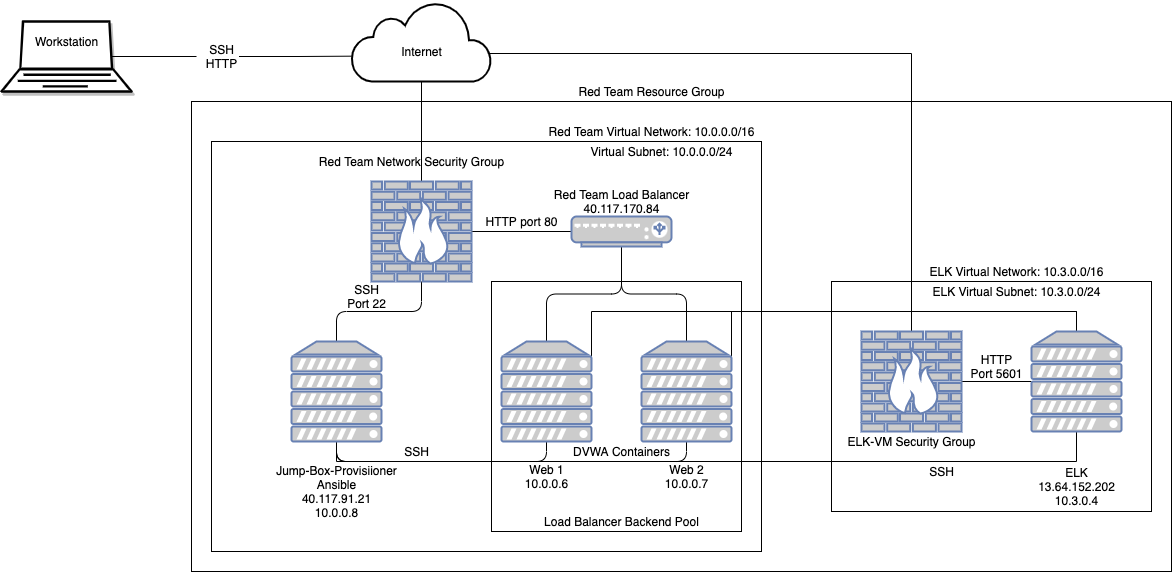

The diagram above was exported from draw.io. Its source (the exported page's mxGraphModel, read from the mxfile embedded in the PNG):
<mxGraphModel dx="1020" dy="507" grid="1" gridSize="10" guides="1" tooltips="1" connect="1" arrows="1" fold="1" page="1" pageScale="1" pageWidth="850" pageHeight="1100" math="0" shadow="0">
  <root>
    <mxCell id="0" />
    <mxCell id="1" parent="0" />
    <mxCell id="wdopfdHqX0U5pyTVerRq-44" value="" style="whiteSpace=wrap;html=1;rounded=0;sketch=0;" parent="1" vertex="1">
      <mxGeometry x="220" y="200" width="980" height="470" as="geometry" />
    </mxCell>
    <mxCell id="WlXFkJMqPe0R6zodmwKq-9" value="" style="whiteSpace=wrap;html=1;" parent="1" vertex="1">
      <mxGeometry x="860" y="380" width="320" height="230" as="geometry" />
    </mxCell>
    <mxCell id="wdopfdHqX0U5pyTVerRq-41" value="" style="whiteSpace=wrap;html=1;rounded=0;sketch=0;" parent="1" vertex="1">
      <mxGeometry x="240" y="240" width="550" height="410" as="geometry" />
    </mxCell>
    <mxCell id="wdopfdHqX0U5pyTVerRq-25" value="" style="whiteSpace=wrap;html=1;rounded=0;sketch=0;" parent="1" vertex="1">
      <mxGeometry x="520" y="380" width="250" height="250" as="geometry" />
    </mxCell>
    <mxCell id="wdopfdHqX0U5pyTVerRq-1" value="" style="html=1;verticalLabelPosition=bottom;align=center;verticalAlign=top;strokeWidth=2;shadow=0;dashed=0;shape=mxgraph.ios7.icons.cloud;" parent="1" vertex="1">
      <mxGeometry x="380" y="100" width="140" height="80" as="geometry" />
    </mxCell>
    <mxCell id="wdopfdHqX0U5pyTVerRq-4" style="edgeStyle=none;rounded=1;sketch=0;orthogonalLoop=1;jettySize=auto;html=1;exitX=0.85;exitY=0.5;exitDx=0;exitDy=0;exitPerimeter=0;entryX=0.021;entryY=0.558;entryDx=0;entryDy=0;entryPerimeter=0;strokeColor=none;endArrow=none;endFill=0;startArrow=none;" parent="1" source="wdopfdHqX0U5pyTVerRq-6" target="wdopfdHqX0U5pyTVerRq-1" edge="1">
      <mxGeometry relative="1" as="geometry" />
    </mxCell>
    <mxCell id="wdopfdHqX0U5pyTVerRq-5" style="edgeStyle=orthogonalEdgeStyle;rounded=1;sketch=0;orthogonalLoop=1;jettySize=auto;html=1;exitX=0.85;exitY=0.5;exitDx=0;exitDy=0;exitPerimeter=0;endArrow=none;endFill=0;startArrow=none;" parent="1" source="wdopfdHqX0U5pyTVerRq-6" edge="1">
      <mxGeometry relative="1" as="geometry">
        <mxPoint x="380" y="154.66666666666674" as="targetPoint" />
      </mxGeometry>
    </mxCell>
    <mxCell id="wdopfdHqX0U5pyTVerRq-3" value="" style="verticalAlign=top;verticalLabelPosition=bottom;labelPosition=center;align=center;html=1;outlineConnect=0;gradientDirection=north;strokeWidth=2;shape=mxgraph.networks.laptop;shadow=1;" parent="1" vertex="1">
      <mxGeometry x="30" y="120" width="130" height="70" as="geometry" />
    </mxCell>
    <mxCell id="wdopfdHqX0U5pyTVerRq-7" value="" style="edgeStyle=orthogonalEdgeStyle;rounded=1;sketch=0;orthogonalLoop=1;jettySize=auto;html=1;exitX=0.85;exitY=0.5;exitDx=0;exitDy=0;exitPerimeter=0;endArrow=none;endFill=0;" parent="1" target="wdopfdHqX0U5pyTVerRq-6" edge="1">
      <mxGeometry relative="1" as="geometry">
        <mxPoint x="380" y="154.66666666666674" as="targetPoint" />
        <mxPoint x="140.5" y="155" as="sourcePoint" />
      </mxGeometry>
    </mxCell>
    <mxCell id="wdopfdHqX0U5pyTVerRq-6" value="SSH&lt;br&gt;HTTP" style="text;html=1;resizable=0;autosize=1;align=center;verticalAlign=middle;points=[];fillColor=none;strokeColor=none;rounded=0;sketch=0;" parent="1" vertex="1">
      <mxGeometry x="225" y="140" width="50" height="30" as="geometry" />
    </mxCell>
    <mxCell id="wdopfdHqX0U5pyTVerRq-8" value="" style="edgeStyle=none;rounded=1;sketch=0;orthogonalLoop=1;jettySize=auto;html=1;exitX=0.85;exitY=0.5;exitDx=0;exitDy=0;exitPerimeter=0;entryX=0.021;entryY=0.558;entryDx=0;entryDy=0;entryPerimeter=0;strokeColor=none;endArrow=none;endFill=0;" parent="1" target="wdopfdHqX0U5pyTVerRq-6" edge="1">
      <mxGeometry relative="1" as="geometry">
        <mxPoint x="140.5" y="155" as="sourcePoint" />
        <mxPoint x="382.94000000000005" y="154.63999999999987" as="targetPoint" />
      </mxGeometry>
    </mxCell>
    <mxCell id="wdopfdHqX0U5pyTVerRq-9" value="Workstation" style="text;html=1;resizable=0;autosize=1;align=center;verticalAlign=middle;points=[];fillColor=none;strokeColor=none;rounded=0;sketch=0;" parent="1" vertex="1">
      <mxGeometry x="55" y="130" width="80" height="20" as="geometry" />
    </mxCell>
    <mxCell id="wdopfdHqX0U5pyTVerRq-11" style="edgeStyle=none;rounded=1;sketch=0;orthogonalLoop=1;jettySize=auto;html=1;exitX=0.5;exitY=0;exitDx=0;exitDy=0;exitPerimeter=0;endArrow=none;endFill=0;entryX=0.5;entryY=1;entryDx=0;entryDy=0;entryPerimeter=0;" parent="1" source="wdopfdHqX0U5pyTVerRq-10" target="wdopfdHqX0U5pyTVerRq-1" edge="1">
      <mxGeometry relative="1" as="geometry">
        <mxPoint x="450" y="210" as="targetPoint" />
      </mxGeometry>
    </mxCell>
    <mxCell id="wdopfdHqX0U5pyTVerRq-13" style="edgeStyle=orthogonalEdgeStyle;rounded=1;sketch=0;orthogonalLoop=1;jettySize=auto;html=1;exitX=0.5;exitY=1;exitDx=0;exitDy=0;exitPerimeter=0;endArrow=none;endFill=0;" parent="1" source="wdopfdHqX0U5pyTVerRq-10" target="wdopfdHqX0U5pyTVerRq-12" edge="1">
      <mxGeometry relative="1" as="geometry" />
    </mxCell>
    <mxCell id="wdopfdHqX0U5pyTVerRq-15" style="edgeStyle=none;rounded=1;sketch=0;orthogonalLoop=1;jettySize=auto;html=1;exitX=1;exitY=0.5;exitDx=0;exitDy=0;exitPerimeter=0;entryX=0;entryY=0.5;entryDx=0;entryDy=0;entryPerimeter=0;endArrow=none;endFill=0;" parent="1" source="wdopfdHqX0U5pyTVerRq-10" target="wdopfdHqX0U5pyTVerRq-14" edge="1">
      <mxGeometry relative="1" as="geometry" />
    </mxCell>
    <mxCell id="wdopfdHqX0U5pyTVerRq-10" value="" style="fontColor=#0066CC;verticalAlign=top;verticalLabelPosition=bottom;labelPosition=center;align=center;html=1;outlineConnect=0;fillColor=#CCCCCC;strokeColor=#6881B3;gradientColor=none;gradientDirection=north;strokeWidth=2;shape=mxgraph.networks.firewall;rounded=0;sketch=0;" parent="1" vertex="1">
      <mxGeometry x="400" y="280" width="100" height="100" as="geometry" />
    </mxCell>
    <mxCell id="wdopfdHqX0U5pyTVerRq-28" style="edgeStyle=orthogonalEdgeStyle;rounded=1;sketch=0;orthogonalLoop=1;jettySize=auto;html=1;exitX=0.5;exitY=1;exitDx=0;exitDy=0;exitPerimeter=0;entryX=0.5;entryY=1;entryDx=0;entryDy=0;entryPerimeter=0;endArrow=none;endFill=0;" parent="1" source="wdopfdHqX0U5pyTVerRq-12" target="wdopfdHqX0U5pyTVerRq-16" edge="1">
      <mxGeometry relative="1" as="geometry" />
    </mxCell>
    <mxCell id="wdopfdHqX0U5pyTVerRq-29" style="edgeStyle=orthogonalEdgeStyle;rounded=1;sketch=0;orthogonalLoop=1;jettySize=auto;html=1;exitX=0.5;exitY=1;exitDx=0;exitDy=0;exitPerimeter=0;entryX=0.5;entryY=1;entryDx=0;entryDy=0;entryPerimeter=0;endArrow=none;endFill=0;" parent="1" source="wdopfdHqX0U5pyTVerRq-12" target="wdopfdHqX0U5pyTVerRq-17" edge="1">
      <mxGeometry relative="1" as="geometry" />
    </mxCell>
    <mxCell id="FEVOhQHWlVGaPalrA2Vk-6" style="edgeStyle=orthogonalEdgeStyle;rounded=0;orthogonalLoop=1;jettySize=auto;html=1;exitX=0.5;exitY=1;exitDx=0;exitDy=0;exitPerimeter=0;entryX=0.5;entryY=1;entryDx=0;entryDy=0;entryPerimeter=0;endArrow=none;endFill=0;" parent="1" source="wdopfdHqX0U5pyTVerRq-12" target="FEVOhQHWlVGaPalrA2Vk-2" edge="1">
      <mxGeometry relative="1" as="geometry" />
    </mxCell>
    <mxCell id="wdopfdHqX0U5pyTVerRq-12" value="" style="fontColor=#0066CC;verticalAlign=top;verticalLabelPosition=bottom;labelPosition=center;align=center;html=1;outlineConnect=0;fillColor=#CCCCCC;strokeColor=#6881B3;gradientColor=none;gradientDirection=north;strokeWidth=2;shape=mxgraph.networks.server;rounded=0;sketch=0;" parent="1" vertex="1">
      <mxGeometry x="320" y="440" width="90" height="100" as="geometry" />
    </mxCell>
    <mxCell id="wdopfdHqX0U5pyTVerRq-19" style="edgeStyle=orthogonalEdgeStyle;rounded=1;sketch=0;orthogonalLoop=1;jettySize=auto;html=1;exitX=0.5;exitY=1;exitDx=0;exitDy=0;exitPerimeter=0;entryX=0.5;entryY=0;entryDx=0;entryDy=0;entryPerimeter=0;endArrow=none;endFill=0;" parent="1" source="wdopfdHqX0U5pyTVerRq-14" target="wdopfdHqX0U5pyTVerRq-16" edge="1">
      <mxGeometry relative="1" as="geometry" />
    </mxCell>
    <mxCell id="wdopfdHqX0U5pyTVerRq-20" style="edgeStyle=orthogonalEdgeStyle;rounded=1;sketch=0;orthogonalLoop=1;jettySize=auto;html=1;exitX=0.5;exitY=1;exitDx=0;exitDy=0;exitPerimeter=0;endArrow=none;endFill=0;" parent="1" source="wdopfdHqX0U5pyTVerRq-14" target="wdopfdHqX0U5pyTVerRq-17" edge="1">
      <mxGeometry relative="1" as="geometry" />
    </mxCell>
    <mxCell id="wdopfdHqX0U5pyTVerRq-14" value="" style="fontColor=#0066CC;verticalAlign=top;verticalLabelPosition=bottom;labelPosition=center;align=center;html=1;outlineConnect=0;fillColor=#CCCCCC;strokeColor=#6881B3;gradientColor=none;gradientDirection=north;strokeWidth=2;shape=mxgraph.networks.load_balancer;rounded=0;sketch=0;" parent="1" vertex="1">
      <mxGeometry x="600" y="315" width="100" height="30" as="geometry" />
    </mxCell>
    <mxCell id="WlXFkJMqPe0R6zodmwKq-5" style="edgeStyle=orthogonalEdgeStyle;rounded=0;orthogonalLoop=1;jettySize=auto;html=1;exitX=1;exitY=0.15;exitDx=0;exitDy=0;exitPerimeter=0;entryX=0.5;entryY=0;entryDx=0;entryDy=0;entryPerimeter=0;endArrow=none;endFill=0;" parent="1" source="wdopfdHqX0U5pyTVerRq-16" target="FEVOhQHWlVGaPalrA2Vk-2" edge="1">
      <mxGeometry relative="1" as="geometry">
        <Array as="points">
          <mxPoint x="620" y="410" />
          <mxPoint x="1105" y="410" />
        </Array>
      </mxGeometry>
    </mxCell>
    <mxCell id="wdopfdHqX0U5pyTVerRq-16" value="" style="fontColor=#0066CC;verticalAlign=top;verticalLabelPosition=bottom;labelPosition=center;align=center;html=1;outlineConnect=0;fillColor=#CCCCCC;strokeColor=#6881B3;gradientColor=none;gradientDirection=north;strokeWidth=2;shape=mxgraph.networks.server;rounded=0;sketch=0;" parent="1" vertex="1">
      <mxGeometry x="530" y="440" width="90" height="100" as="geometry" />
    </mxCell>
    <mxCell id="WlXFkJMqPe0R6zodmwKq-4" style="edgeStyle=orthogonalEdgeStyle;rounded=0;orthogonalLoop=1;jettySize=auto;html=1;exitX=1;exitY=0.15;exitDx=0;exitDy=0;exitPerimeter=0;entryX=0.5;entryY=0;entryDx=0;entryDy=0;entryPerimeter=0;endArrow=none;endFill=0;" parent="1" source="wdopfdHqX0U5pyTVerRq-17" target="FEVOhQHWlVGaPalrA2Vk-2" edge="1">
      <mxGeometry relative="1" as="geometry">
        <Array as="points">
          <mxPoint x="760" y="410" />
          <mxPoint x="1105" y="410" />
        </Array>
      </mxGeometry>
    </mxCell>
    <mxCell id="wdopfdHqX0U5pyTVerRq-17" value="" style="fontColor=#0066CC;verticalAlign=top;verticalLabelPosition=bottom;labelPosition=center;align=center;html=1;outlineConnect=0;fillColor=#CCCCCC;strokeColor=#6881B3;gradientColor=none;gradientDirection=north;strokeWidth=2;shape=mxgraph.networks.server;rounded=0;sketch=0;" parent="1" vertex="1">
      <mxGeometry x="670" y="440" width="90" height="100" as="geometry" />
    </mxCell>
    <mxCell id="wdopfdHqX0U5pyTVerRq-27" value="Load Balancer Backend Pool" style="text;html=1;resizable=0;autosize=1;align=center;verticalAlign=middle;points=[];fillColor=none;strokeColor=none;rounded=0;sketch=0;" parent="1" vertex="1">
      <mxGeometry x="565" y="610" width="170" height="20" as="geometry" />
    </mxCell>
    <mxCell id="wdopfdHqX0U5pyTVerRq-30" value="Web 1&lt;br&gt;10.0.0.6" style="text;html=1;resizable=0;autosize=1;align=center;verticalAlign=middle;points=[];fillColor=none;strokeColor=none;rounded=0;sketch=0;" parent="1" vertex="1">
      <mxGeometry x="545" y="560" width="60" height="30" as="geometry" />
    </mxCell>
    <mxCell id="wdopfdHqX0U5pyTVerRq-32" value="Web 2&lt;br&gt;10.0.0.7" style="text;html=1;resizable=0;autosize=1;align=center;verticalAlign=middle;points=[];fillColor=none;strokeColor=none;rounded=0;sketch=0;" parent="1" vertex="1">
      <mxGeometry x="685" y="560" width="60" height="30" as="geometry" />
    </mxCell>
    <mxCell id="wdopfdHqX0U5pyTVerRq-33" value="Red Team Load Balancer&lt;br&gt;40.117.170.84" style="text;html=1;resizable=0;autosize=1;align=center;verticalAlign=middle;points=[];fillColor=none;strokeColor=none;rounded=0;sketch=0;" parent="1" vertex="1">
      <mxGeometry x="575" y="285" width="150" height="30" as="geometry" />
    </mxCell>
    <mxCell id="wdopfdHqX0U5pyTVerRq-34" value="SSH&lt;br&gt;Port 22" style="text;html=1;resizable=0;autosize=1;align=center;verticalAlign=middle;points=[];fillColor=none;strokeColor=none;rounded=0;sketch=0;" parent="1" vertex="1">
      <mxGeometry x="370" y="380" width="50" height="30" as="geometry" />
    </mxCell>
    <mxCell id="wdopfdHqX0U5pyTVerRq-36" value="Jump-Box-Provisiioner&lt;br&gt;Ansible&lt;br&gt;40.117.91.21&lt;br&gt;10.0.0.8" style="text;html=1;resizable=0;autosize=1;align=center;verticalAlign=middle;points=[];fillColor=none;strokeColor=none;rounded=0;sketch=0;" parent="1" vertex="1">
      <mxGeometry x="295" y="560" width="140" height="60" as="geometry" />
    </mxCell>
    <mxCell id="wdopfdHqX0U5pyTVerRq-37" value="SSH" style="text;html=1;resizable=0;autosize=1;align=center;verticalAlign=middle;points=[];fillColor=none;strokeColor=none;rounded=0;sketch=0;" parent="1" vertex="1">
      <mxGeometry x="425" y="540" width="40" height="20" as="geometry" />
    </mxCell>
    <mxCell id="wdopfdHqX0U5pyTVerRq-38" value="DVWA Containers" style="text;html=1;resizable=0;autosize=1;align=center;verticalAlign=middle;points=[];fillColor=none;strokeColor=none;rounded=0;sketch=0;" parent="1" vertex="1">
      <mxGeometry x="595" y="540" width="110" height="20" as="geometry" />
    </mxCell>
    <mxCell id="wdopfdHqX0U5pyTVerRq-39" value="HTTP port 80" style="text;html=1;resizable=0;autosize=1;align=center;verticalAlign=middle;points=[];fillColor=none;strokeColor=none;rounded=0;sketch=0;" parent="1" vertex="1">
      <mxGeometry x="505" y="310" width="90" height="20" as="geometry" />
    </mxCell>
    <mxCell id="wdopfdHqX0U5pyTVerRq-40" value="Internet" style="text;html=1;resizable=0;autosize=1;align=center;verticalAlign=middle;points=[];fillColor=none;strokeColor=none;rounded=0;sketch=0;" parent="1" vertex="1">
      <mxGeometry x="420" y="140" width="60" height="20" as="geometry" />
    </mxCell>
    <mxCell id="wdopfdHqX0U5pyTVerRq-42" value="Red Team Virtual Network: 10.0.0.0/16" style="text;html=1;resizable=0;autosize=1;align=center;verticalAlign=middle;points=[];fillColor=none;strokeColor=none;rounded=0;sketch=0;" parent="1" vertex="1">
      <mxGeometry x="570" y="220" width="220" height="20" as="geometry" />
    </mxCell>
    <mxCell id="wdopfdHqX0U5pyTVerRq-43" value="Virtual Subnet: 10.0.0.0/24" style="text;html=1;resizable=0;autosize=1;align=center;verticalAlign=middle;points=[];fillColor=none;strokeColor=none;rounded=0;sketch=0;" parent="1" vertex="1">
      <mxGeometry x="610" y="240" width="160" height="20" as="geometry" />
    </mxCell>
    <mxCell id="wdopfdHqX0U5pyTVerRq-45" value="Red Team Resource Group" style="text;html=1;resizable=0;autosize=1;align=center;verticalAlign=middle;points=[];fillColor=none;strokeColor=none;rounded=0;sketch=0;" parent="1" vertex="1">
      <mxGeometry x="600" y="180" width="160" height="20" as="geometry" />
    </mxCell>
    <mxCell id="wdopfdHqX0U5pyTVerRq-47" value="Red Team Network Security Group" style="text;html=1;resizable=0;autosize=1;align=center;verticalAlign=middle;points=[];fillColor=none;strokeColor=none;rounded=0;sketch=0;" parent="1" vertex="1">
      <mxGeometry x="340" y="250" width="200" height="20" as="geometry" />
    </mxCell>
    <mxCell id="FEVOhQHWlVGaPalrA2Vk-4" style="edgeStyle=none;rounded=0;orthogonalLoop=1;jettySize=auto;html=1;exitX=1;exitY=0.5;exitDx=0;exitDy=0;exitPerimeter=0;entryX=0;entryY=0.5;entryDx=0;entryDy=0;entryPerimeter=0;endArrow=none;endFill=0;" parent="1" source="FEVOhQHWlVGaPalrA2Vk-1" target="FEVOhQHWlVGaPalrA2Vk-2" edge="1">
      <mxGeometry relative="1" as="geometry" />
    </mxCell>
    <mxCell id="WlXFkJMqPe0R6zodmwKq-1" style="edgeStyle=orthogonalEdgeStyle;rounded=0;orthogonalLoop=1;jettySize=auto;html=1;entryX=0.977;entryY=0.633;entryDx=0;entryDy=0;entryPerimeter=0;endArrow=none;endFill=0;" parent="1" source="FEVOhQHWlVGaPalrA2Vk-1" target="wdopfdHqX0U5pyTVerRq-1" edge="1">
      <mxGeometry relative="1" as="geometry">
        <Array as="points">
          <mxPoint x="940" y="152" />
          <mxPoint x="517" y="152" />
        </Array>
      </mxGeometry>
    </mxCell>
    <mxCell id="FEVOhQHWlVGaPalrA2Vk-1" value="" style="fontColor=#0066CC;verticalAlign=top;verticalLabelPosition=bottom;labelPosition=center;align=center;html=1;outlineConnect=0;fillColor=#CCCCCC;strokeColor=#6881B3;gradientColor=none;gradientDirection=north;strokeWidth=2;shape=mxgraph.networks.firewall;" parent="1" vertex="1">
      <mxGeometry x="890" y="430" width="100" height="100" as="geometry" />
    </mxCell>
    <mxCell id="FEVOhQHWlVGaPalrA2Vk-2" value="" style="fontColor=#0066CC;verticalAlign=top;verticalLabelPosition=bottom;labelPosition=center;align=center;html=1;outlineConnect=0;fillColor=#CCCCCC;strokeColor=#6881B3;gradientColor=none;gradientDirection=north;strokeWidth=2;shape=mxgraph.networks.server;" parent="1" vertex="1">
      <mxGeometry x="1060" y="430" width="90" height="100" as="geometry" />
    </mxCell>
    <mxCell id="FEVOhQHWlVGaPalrA2Vk-5" value="HTTP&lt;br&gt;Port 5601" style="text;html=1;resizable=0;autosize=1;align=center;verticalAlign=middle;points=[];fillColor=none;strokeColor=none;rounded=0;" parent="1" vertex="1">
      <mxGeometry x="990" y="450" width="70" height="30" as="geometry" />
    </mxCell>
    <mxCell id="WlXFkJMqPe0R6zodmwKq-2" value="ELK&lt;br&gt;13.64.152.202&lt;br&gt;10.3.0.4" style="text;html=1;resizable=0;autosize=1;align=center;verticalAlign=middle;points=[];fillColor=none;strokeColor=none;rounded=0;" parent="1" vertex="1">
      <mxGeometry x="1060" y="560" width="90" height="50" as="geometry" />
    </mxCell>
    <mxCell id="WlXFkJMqPe0R6zodmwKq-3" value="SSH" style="text;html=1;align=center;verticalAlign=middle;resizable=0;points=[];autosize=1;strokeColor=none;fillColor=none;" parent="1" vertex="1">
      <mxGeometry x="950" y="560" width="40" height="20" as="geometry" />
    </mxCell>
    <mxCell id="WlXFkJMqPe0R6zodmwKq-8" value="ELK-VM Security Group" style="text;html=1;align=center;verticalAlign=middle;resizable=0;points=[];autosize=1;strokeColor=none;fillColor=none;" parent="1" vertex="1">
      <mxGeometry x="870" y="530" width="140" height="20" as="geometry" />
    </mxCell>
    <mxCell id="WlXFkJMqPe0R6zodmwKq-11" value="ELK Virtual Network: 10.3.0.0/16" style="text;html=1;align=center;verticalAlign=middle;resizable=0;points=[];autosize=1;strokeColor=none;fillColor=none;" parent="1" vertex="1">
      <mxGeometry x="950" y="360" width="190" height="20" as="geometry" />
    </mxCell>
    <mxCell id="WlXFkJMqPe0R6zodmwKq-12" value="ELK Virtual Subnet: 10.3.0.0/24" style="text;html=1;align=center;verticalAlign=middle;resizable=0;points=[];autosize=1;strokeColor=none;fillColor=none;" parent="1" vertex="1">
      <mxGeometry x="955" y="380" width="180" height="20" as="geometry" />
    </mxCell>
  </root>
</mxGraphModel>